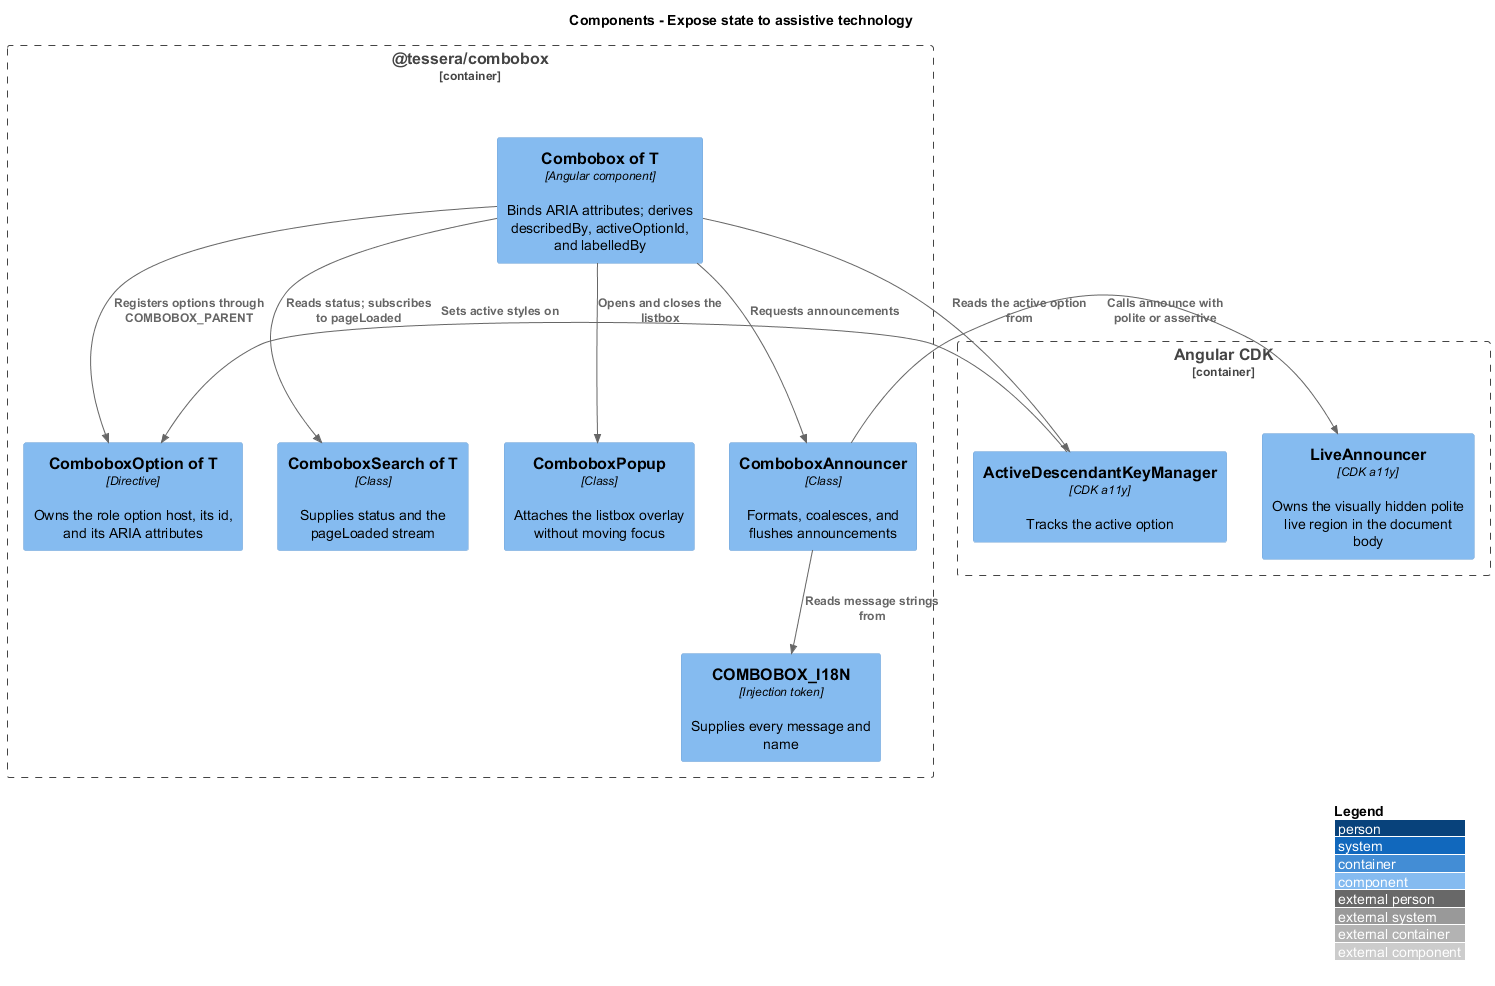

The diagram above was rendered by PlantUML. Its source (embedded in the PNG):
@startuml
!include <C4/C4_Component>
LAYOUT_WITH_LEGEND()
title Components - Expose state to assistive technology

Container_Boundary(pkg, "@tessera/combobox") {
  Component(combobox, "Combobox of T", "Angular component", "Binds ARIA attributes; derives describedBy, activeOptionId, and labelledBy")
  Component(option, "ComboboxOption of T", "Directive", "Owns the role option host, its id, and its ARIA attributes")
  Component(search, "ComboboxSearch of T", "Class", "Supplies status and the pageLoaded stream")
  Component(popup, "ComboboxPopup", "Class", "Attaches the listbox overlay without moving focus")
  Component(announcer, "ComboboxAnnouncer", "Class", "Formats, coalesces, and flushes announcements")
  Component(i18n, "COMBOBOX_I18N", "Injection token", "Supplies every message and name")
}
Container_Boundary(cdk, "Angular CDK") {
  Component(live, "LiveAnnouncer", "CDK a11y", "Owns the visually hidden polite live region in the document body")
  Component(keymanager, "ActiveDescendantKeyManager", "CDK a11y", "Tracks the active option")
}

Rel(combobox, option, "Registers options through COMBOBOX_PARENT")
Rel(combobox, search, "Reads status; subscribes to pageLoaded")
Rel(combobox, popup, "Opens and closes the listbox")
Rel(combobox, announcer, "Requests announcements")
Rel(combobox, keymanager, "Reads the active option from")
Rel(keymanager, option, "Sets active styles on")
Rel(announcer, i18n, "Reads message strings from")
Rel(announcer, live, "Calls announce with polite or assertive")
@enduml